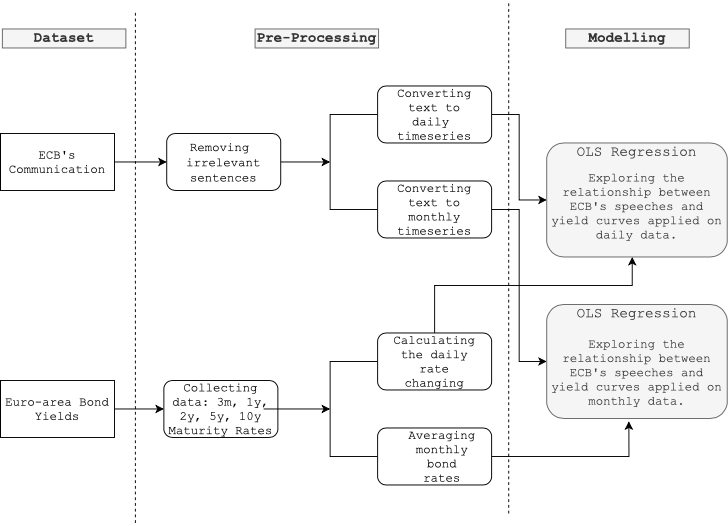

The diagram above was exported from draw.io. Its source (the exported page's mxGraphModel, read from the mxfile embedded in the PNG):
<mxGraphModel dx="1466" dy="1773" grid="1" gridSize="10" guides="1" tooltips="1" connect="1" arrows="1" fold="1" page="1" pageScale="1" pageWidth="850" pageHeight="1100" math="0" shadow="0">
  <root>
    <mxCell id="0" />
    <mxCell id="1" parent="0" />
    <mxCell id="xkVp7JyD76xgAR2w8Csw-6" value="&lt;h1&gt;&lt;br&gt;&lt;/h1&gt;" style="text;html=1;strokeColor=none;fillColor=none;spacing=5;spacingTop=-20;whiteSpace=wrap;overflow=hidden;" vertex="1" parent="1">
      <mxGeometry x="287" y="190" width="190" height="120" as="geometry" />
    </mxCell>
    <mxCell id="xkVp7JyD76xgAR2w8Csw-7" value="" style="endArrow=none;dashed=1;html=1;" edge="1" parent="1">
      <mxGeometry width="50" height="50" relative="1" as="geometry">
        <mxPoint x="192" y="540" as="sourcePoint" />
        <mxPoint x="192" as="targetPoint" />
      </mxGeometry>
    </mxCell>
    <mxCell id="xkVp7JyD76xgAR2w8Csw-8" value="" style="endArrow=none;dashed=1;html=1;" edge="1" parent="1">
      <mxGeometry width="50" height="50" relative="1" as="geometry">
        <mxPoint x="585" y="530" as="sourcePoint" />
        <mxPoint x="585" y="-10" as="targetPoint" />
      </mxGeometry>
    </mxCell>
    <mxCell id="xkVp7JyD76xgAR2w8Csw-12" value="&lt;font face=&quot;Courier New&quot; style=&quot;font-size: 15px&quot;&gt;&lt;b&gt;Pre-Processing&lt;/b&gt;&lt;/font&gt;" style="text;html=1;strokeColor=#666666;fillColor=#f5f5f5;align=center;verticalAlign=middle;whiteSpace=wrap;strokeWidth=1;fontColor=#333333;" vertex="1" parent="1">
      <mxGeometry x="318" y="20" width="130" height="20" as="geometry" />
    </mxCell>
    <mxCell id="xkVp7JyD76xgAR2w8Csw-14" value="&lt;font face=&quot;Courier New&quot; style=&quot;font-size: 15px&quot;&gt;&lt;b&gt;Modelling&lt;/b&gt;&lt;/font&gt;" style="text;html=1;strokeColor=#666666;fillColor=#f5f5f5;align=center;verticalAlign=middle;whiteSpace=wrap;strokeWidth=1;fontColor=#333333;" vertex="1" parent="1">
      <mxGeometry x="645" y="20" width="130" height="20" as="geometry" />
    </mxCell>
    <mxCell id="xkVp7JyD76xgAR2w8Csw-31" value="" style="edgeStyle=orthogonalEdgeStyle;rounded=0;orthogonalLoop=1;jettySize=auto;html=1;" edge="1" parent="1" source="xkVp7JyD76xgAR2w8Csw-15" target="xkVp7JyD76xgAR2w8Csw-30">
      <mxGeometry relative="1" as="geometry" />
    </mxCell>
    <mxCell id="xkVp7JyD76xgAR2w8Csw-15" value="" style="whiteSpace=wrap;html=1;strokeWidth=1;" vertex="1" parent="1">
      <mxGeometry x="50" y="130" width="120" height="60" as="geometry" />
    </mxCell>
    <mxCell id="xkVp7JyD76xgAR2w8Csw-33" value="" style="edgeStyle=orthogonalEdgeStyle;rounded=0;orthogonalLoop=1;jettySize=auto;html=1;" edge="1" parent="1" source="xkVp7JyD76xgAR2w8Csw-16" target="xkVp7JyD76xgAR2w8Csw-32">
      <mxGeometry relative="1" as="geometry" />
    </mxCell>
    <mxCell id="xkVp7JyD76xgAR2w8Csw-16" value="&lt;font face=&quot;Courier New&quot; size=&quot;2&quot;&gt;Euro-area Bond Yields&lt;/font&gt;" style="whiteSpace=wrap;html=1;strokeWidth=1;" vertex="1" parent="1">
      <mxGeometry x="50" y="390" width="120" height="60" as="geometry" />
    </mxCell>
    <mxCell id="xkVp7JyD76xgAR2w8Csw-20" value="&lt;font face=&quot;Courier New&quot; size=&quot;2&quot;&gt;ECB's&lt;br&gt;Communication&lt;br&gt;&lt;/font&gt;" style="text;html=1;strokeColor=none;fillColor=none;align=center;verticalAlign=middle;strokeWidth=1;whiteSpace=wrap;" vertex="1" parent="1">
      <mxGeometry x="90" y="150" width="40" height="20" as="geometry" />
    </mxCell>
    <mxCell id="xkVp7JyD76xgAR2w8Csw-35" value="" style="edgeStyle=orthogonalEdgeStyle;rounded=0;orthogonalLoop=1;jettySize=auto;html=1;" edge="1" parent="1" source="xkVp7JyD76xgAR2w8Csw-30" target="xkVp7JyD76xgAR2w8Csw-34">
      <mxGeometry relative="1" as="geometry" />
    </mxCell>
    <mxCell id="xkVp7JyD76xgAR2w8Csw-30" value="" style="whiteSpace=wrap;html=1;strokeWidth=1;rounded=1;" vertex="1" parent="1">
      <mxGeometry x="225" y="130" width="120" height="60" as="geometry" />
    </mxCell>
    <mxCell id="xkVp7JyD76xgAR2w8Csw-32" value="&lt;font face=&quot;Courier New&quot; size=&quot;2&quot;&gt;Collecting data: 3m, 1y, 2y, 5y, 10y Maturity Rates&lt;/font&gt;" style="whiteSpace=wrap;html=1;strokeWidth=1;rounded=1;" vertex="1" parent="1">
      <mxGeometry x="222" y="390" width="120" height="60" as="geometry" />
    </mxCell>
    <mxCell id="xkVp7JyD76xgAR2w8Csw-34" value="" style="strokeWidth=1;html=1;shape=mxgraph.flowchart.annotation_1;align=left;pointerEvents=1;" vertex="1" parent="1">
      <mxGeometry x="397" y="110" width="50" height="100" as="geometry" />
    </mxCell>
    <mxCell id="xkVp7JyD76xgAR2w8Csw-56" value="" style="edgeStyle=orthogonalEdgeStyle;rounded=0;orthogonalLoop=1;jettySize=auto;html=1;" edge="1" parent="1" source="xkVp7JyD76xgAR2w8Csw-36" target="xkVp7JyD76xgAR2w8Csw-53">
      <mxGeometry relative="1" as="geometry" />
    </mxCell>
    <mxCell id="xkVp7JyD76xgAR2w8Csw-36" value="" style="rounded=1;whiteSpace=wrap;html=1;strokeWidth=1;" vertex="1" parent="1">
      <mxGeometry x="447" y="80" width="120" height="60" as="geometry" />
    </mxCell>
    <mxCell id="xkVp7JyD76xgAR2w8Csw-61" style="edgeStyle=orthogonalEdgeStyle;rounded=0;orthogonalLoop=1;jettySize=auto;html=1;entryX=0;entryY=0.5;entryDx=0;entryDy=0;" edge="1" parent="1" source="xkVp7JyD76xgAR2w8Csw-37" target="xkVp7JyD76xgAR2w8Csw-54">
      <mxGeometry relative="1" as="geometry" />
    </mxCell>
    <mxCell id="xkVp7JyD76xgAR2w8Csw-37" value="" style="rounded=1;whiteSpace=wrap;html=1;strokeWidth=1;" vertex="1" parent="1">
      <mxGeometry x="447" y="180" width="120" height="60" as="geometry" />
    </mxCell>
    <mxCell id="xkVp7JyD76xgAR2w8Csw-42" value="" style="edgeStyle=orthogonalEdgeStyle;rounded=0;orthogonalLoop=1;jettySize=auto;html=1;" edge="1" parent="1" target="xkVp7JyD76xgAR2w8Csw-43">
      <mxGeometry relative="1" as="geometry">
        <mxPoint x="327" y="420" as="sourcePoint" />
      </mxGeometry>
    </mxCell>
    <mxCell id="xkVp7JyD76xgAR2w8Csw-43" value="" style="strokeWidth=1;html=1;shape=mxgraph.flowchart.annotation_1;align=left;pointerEvents=1;" vertex="1" parent="1">
      <mxGeometry x="397" y="370" width="50" height="100" as="geometry" />
    </mxCell>
    <mxCell id="xkVp7JyD76xgAR2w8Csw-59" style="edgeStyle=orthogonalEdgeStyle;rounded=0;orthogonalLoop=1;jettySize=auto;html=1;" edge="1" parent="1" source="xkVp7JyD76xgAR2w8Csw-44" target="xkVp7JyD76xgAR2w8Csw-53">
      <mxGeometry relative="1" as="geometry">
        <Array as="points">
          <mxPoint x="507" y="290" />
          <mxPoint x="715" y="290" />
        </Array>
      </mxGeometry>
    </mxCell>
    <mxCell id="xkVp7JyD76xgAR2w8Csw-44" value="" style="rounded=1;whiteSpace=wrap;html=1;strokeWidth=1;" vertex="1" parent="1">
      <mxGeometry x="447" y="340" width="120" height="60" as="geometry" />
    </mxCell>
    <mxCell id="xkVp7JyD76xgAR2w8Csw-62" style="edgeStyle=orthogonalEdgeStyle;rounded=0;orthogonalLoop=1;jettySize=auto;html=1;entryX=0.455;entryY=1.025;entryDx=0;entryDy=0;entryPerimeter=0;" edge="1" parent="1" source="xkVp7JyD76xgAR2w8Csw-45" target="xkVp7JyD76xgAR2w8Csw-54">
      <mxGeometry relative="1" as="geometry" />
    </mxCell>
    <mxCell id="xkVp7JyD76xgAR2w8Csw-45" value="" style="rounded=1;whiteSpace=wrap;html=1;strokeWidth=1;" vertex="1" parent="1">
      <mxGeometry x="447" y="440" width="120" height="60" as="geometry" />
    </mxCell>
    <mxCell id="xkVp7JyD76xgAR2w8Csw-53" value="&lt;h1 style=&quot;font-size: 15px&quot;&gt;&lt;font face=&quot;Courier New&quot; style=&quot;font-weight: normal&quot;&gt;OLS Regression&lt;/font&gt;&lt;/h1&gt;&lt;span style=&quot;font-family: &amp;#34;courier new&amp;#34; ; font-size: 13px ; text-align: justify&quot;&gt;Exploring the relationship between ECB's speeches and yield curves applied on daily data.&lt;/span&gt;&lt;h1 style=&quot;font-size: 15px&quot;&gt;&lt;span style=&quot;font-family: &amp;#34;courier new&amp;#34; ; font-size: 13px ; text-align: justify ; font-weight: normal&quot;&gt;.&lt;/span&gt;&lt;/h1&gt;&lt;h1&gt;&lt;div style=&quot;font-weight: normal&quot;&gt;&lt;p&gt;&lt;/p&gt;&lt;/div&gt;&lt;/h1&gt;" style="text;html=1;spacing=5;spacingTop=-20;whiteSpace=wrap;overflow=hidden;rounded=1;align=center;fillColor=#f5f5f5;strokeColor=#666666;fontColor=#333333;" vertex="1" parent="1">
      <mxGeometry x="625" y="140" width="190" height="120" as="geometry" />
    </mxCell>
    <mxCell id="xkVp7JyD76xgAR2w8Csw-54" value="&lt;h1 style=&quot;font-size: 15px&quot;&gt;&lt;font style=&quot;font-size: 15px ; font-weight: normal&quot; face=&quot;Courier New&quot;&gt;OLS Regression&lt;/font&gt;&lt;/h1&gt;&lt;p style=&quot;font-size: 15px&quot;&gt;&lt;/p&gt;&lt;div&gt;&lt;div&gt;&lt;span style=&quot;font-family: &amp;#34;courier new&amp;#34;&quot;&gt;&lt;font style=&quot;font-size: 13px&quot;&gt;Exploring the relationship between ECB's speeches and yield curves applied on monthly data.&lt;/font&gt;&lt;/span&gt;&lt;br&gt;&lt;/div&gt;&lt;/div&gt;&lt;p&gt;&lt;/p&gt;" style="text;html=1;strokeColor=#666666;fillColor=#f5f5f5;spacing=5;spacingTop=-20;whiteSpace=wrap;overflow=hidden;rounded=1;align=center;glass=0;shadow=0;sketch=0;fontColor=#333333;" vertex="1" parent="1">
      <mxGeometry x="625" y="310" width="190" height="120" as="geometry" />
    </mxCell>
    <mxCell id="xkVp7JyD76xgAR2w8Csw-72" value="&lt;font face=&quot;courier new&quot; size=&quot;2&quot;&gt;Converting&lt;br&gt;text to daily &lt;br&gt;timeseries&lt;br&gt;&lt;/font&gt;" style="text;html=1;strokeColor=none;fillColor=none;align=center;verticalAlign=middle;strokeWidth=1;whiteSpace=wrap;" vertex="1" parent="1">
      <mxGeometry x="487" y="100" width="40" height="20" as="geometry" />
    </mxCell>
    <mxCell id="xkVp7JyD76xgAR2w8Csw-73" value="&lt;span style=&quot;font-family: &amp;#34;courier new&amp;#34; ; font-size: small&quot;&gt;Converting&lt;/span&gt;&lt;br style=&quot;font-family: &amp;#34;courier new&amp;#34;&quot;&gt;&lt;span style=&quot;font-family: &amp;#34;courier new&amp;#34; ; font-size: small&quot;&gt;text to monthly&lt;/span&gt;&lt;br style=&quot;font-family: &amp;#34;courier new&amp;#34;&quot;&gt;&lt;span style=&quot;font-family: &amp;#34;courier new&amp;#34; ; font-size: small&quot;&gt;timeseries&lt;/span&gt;&lt;font face=&quot;Courier New&quot; size=&quot;2&quot;&gt;&lt;br&gt;&lt;/font&gt;" style="text;html=1;strokeColor=none;fillColor=none;align=center;verticalAlign=middle;strokeWidth=1;whiteSpace=wrap;rounded=1;" vertex="1" parent="1">
      <mxGeometry x="487" y="200" width="40" height="20" as="geometry" />
    </mxCell>
    <mxCell id="xkVp7JyD76xgAR2w8Csw-74" value="&lt;font face=&quot;Courier New&quot; size=&quot;2&quot;&gt;Averaging&lt;br&gt;monthly&lt;br&gt;bond rates&lt;br&gt;&lt;/font&gt;" style="text;html=1;strokeColor=none;fillColor=none;align=center;verticalAlign=middle;strokeWidth=1;whiteSpace=wrap;" vertex="1" parent="1">
      <mxGeometry x="495" y="460" width="40" height="20" as="geometry" />
    </mxCell>
    <mxCell id="xkVp7JyD76xgAR2w8Csw-75" value="&lt;font face=&quot;Courier New&quot; size=&quot;2&quot;&gt;Calculating&lt;br&gt;the daily rate changing&lt;br&gt;&lt;/font&gt;" style="text;html=1;strokeColor=none;fillColor=none;align=center;verticalAlign=middle;strokeWidth=1;whiteSpace=wrap;rounded=1;" vertex="1" parent="1">
      <mxGeometry x="487" y="360" width="40" height="20" as="geometry" />
    </mxCell>
    <mxCell id="xkVp7JyD76xgAR2w8Csw-80" value="&lt;font face=&quot;Courier New&quot; style=&quot;font-size: 15px&quot;&gt;&lt;b&gt;Dataset&lt;/b&gt;&lt;/font&gt;" style="text;html=1;strokeColor=#666666;fillColor=#f5f5f5;align=center;verticalAlign=middle;whiteSpace=wrap;strokeWidth=1;fontColor=#333333;" vertex="1" parent="1">
      <mxGeometry x="52" y="20" width="130" height="20" as="geometry" />
    </mxCell>
    <mxCell id="xkVp7JyD76xgAR2w8Csw-96" value="&lt;font size=&quot;2&quot;&gt;&lt;font face=&quot;courier new&quot;&gt;Removing&amp;nbsp;&lt;/font&gt;&lt;font face=&quot;Courier New&quot;&gt;&lt;br&gt;irrelevant sentences&lt;/font&gt;&lt;br&gt;&lt;/font&gt;" style="text;html=1;strokeColor=none;fillColor=none;align=center;verticalAlign=middle;strokeWidth=1;whiteSpace=wrap;rounded=1;" vertex="1" parent="1">
      <mxGeometry x="265" y="150" width="40" height="20" as="geometry" />
    </mxCell>
  </root>
</mxGraphModel>